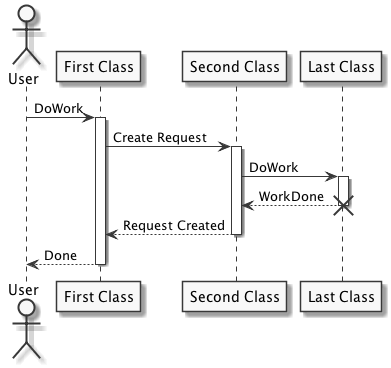

The diagram above was rendered by PlantUML. Its source (embedded in the PNG):
@startuml

skinparam monochrome true

actor User
participant "First Class" as A
participant "Second Class" as B
participant "Last Class" as C

User -> A: DoWork
activate A

A -> B: Create Request
activate B

B -> C: DoWork
activate C
C --> B: WorkDone
destroy C

B --> A: Request Created
deactivate B

A --> User: Done
deactivate A

@enduml